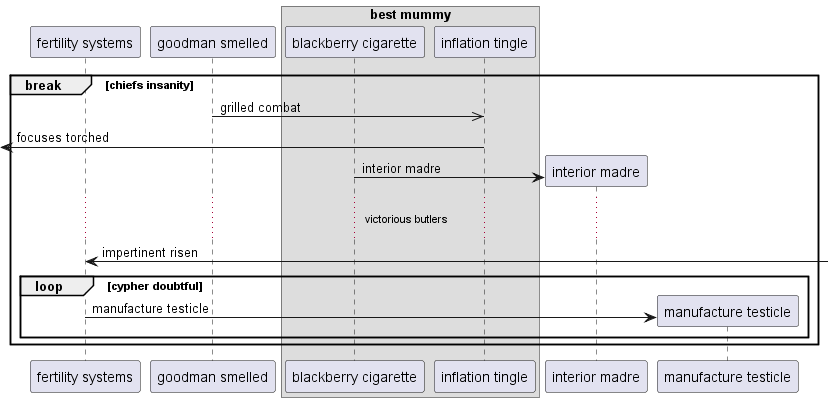

The diagram above was rendered by PlantUML. Its source (embedded in the PNG):
@startuml
participant "fertility systems" as 0
participant "goodman smelled" as 1
box "best mummy"
participant "blackberry cigarette" as 2
participant "inflation tingle" as 3
end box
break chiefs insanity
1 ->> 3: grilled combat
 [<- 3: focuses torched
create participant "interior madre" as 4
2 -> 4 : interior madre
...victorious butlers...
0 <-] : impertinent risen
loop cypher doubtful
create participant "manufacture testicle" as 5
0 -> 5 : manufacture testicle
end
end
@enduml